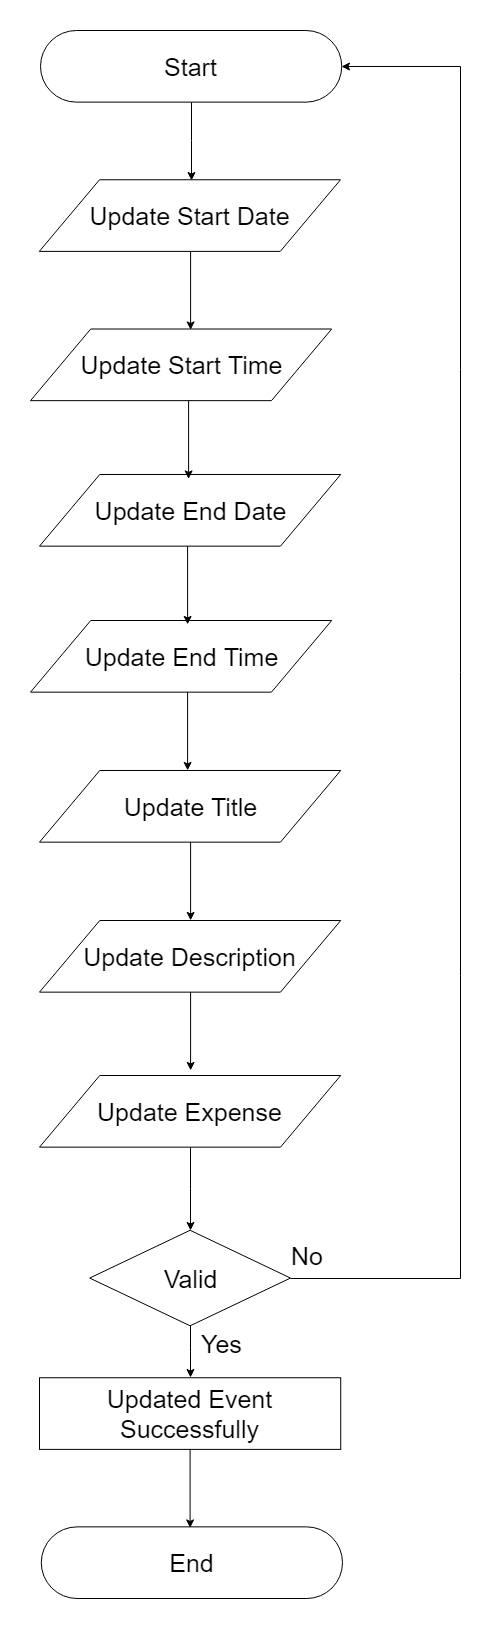

The diagram above was exported from draw.io. Its source (the exported page's mxGraphModel, read from the mxfile embedded in the PNG):
<mxGraphModel dx="852" dy="496" grid="1" gridSize="10" guides="1" tooltips="1" connect="1" arrows="1" fold="1" page="1" pageScale="1" pageWidth="827" pageHeight="1169" math="0" shadow="0">
  <root>
    <mxCell id="0" />
    <mxCell id="1" parent="0" />
    <mxCell id="3kKpXn_uolAPMElNo7xN-16" style="edgeStyle=orthogonalEdgeStyle;rounded=0;orthogonalLoop=1;jettySize=auto;html=1;fontSize=25;entryX=0.504;entryY=0.01;entryDx=0;entryDy=0;entryPerimeter=0;" parent="1" source="3kKpXn_uolAPMElNo7xN-17" target="3kKpXn_uolAPMElNo7xN-18" edge="1">
      <mxGeometry relative="1" as="geometry">
        <mxPoint x="210.62753036437243" y="190" as="targetPoint" />
      </mxGeometry>
    </mxCell>
    <mxCell id="3kKpXn_uolAPMElNo7xN-17" value="Start" style="rounded=1;whiteSpace=wrap;html=1;arcSize=50;fontSize=25;" parent="1" vertex="1">
      <mxGeometry x="60.02024291497976" y="50" width="301.21457489878543" height="71.64179104477614" as="geometry" />
    </mxCell>
    <mxCell id="3kKpXn_uolAPMElNo7xN-18" value="Update Start Date" style="shape=parallelogram;perimeter=parallelogramPerimeter;whiteSpace=wrap;html=1;fontSize=25;" parent="1" vertex="1">
      <mxGeometry x="58.78542510121458" y="199.25373134328362" width="301.21457489878543" height="71.64179104477614" as="geometry" />
    </mxCell>
    <mxCell id="3kKpXn_uolAPMElNo7xN-20" value="Update Start Time" style="shape=parallelogram;perimeter=parallelogramPerimeter;whiteSpace=wrap;html=1;fontSize=25;" parent="1" vertex="1">
      <mxGeometry x="50" y="348.50746268656724" width="301.21457489878543" height="71.64179104477614" as="geometry" />
    </mxCell>
    <mxCell id="3kKpXn_uolAPMElNo7xN-21" style="edgeStyle=orthogonalEdgeStyle;rounded=0;orthogonalLoop=1;jettySize=auto;html=1;entryX=0.5;entryY=0;entryDx=0;entryDy=0;fontSize=25;" parent="1" source="3kKpXn_uolAPMElNo7xN-22" target="3kKpXn_uolAPMElNo7xN-24" edge="1">
      <mxGeometry relative="1" as="geometry" />
    </mxCell>
    <mxCell id="3kKpXn_uolAPMElNo7xN-22" value="Valid" style="rhombus;whiteSpace=wrap;html=1;fontSize=25;" parent="1" vertex="1">
      <mxGeometry x="109.20242914979758" y="1249.7910447761194" width="200.8097165991903" height="95.5223880597015" as="geometry" />
    </mxCell>
    <mxCell id="3kKpXn_uolAPMElNo7xN-23" style="edgeStyle=orthogonalEdgeStyle;rounded=0;orthogonalLoop=1;jettySize=auto;html=1;entryX=1;entryY=0.5;entryDx=0;entryDy=0;fontSize=25;exitX=1;exitY=0.5;exitDx=0;exitDy=0;" parent="1" source="3kKpXn_uolAPMElNo7xN-22" target="3kKpXn_uolAPMElNo7xN-17" edge="1">
      <mxGeometry relative="1" as="geometry">
        <Array as="points">
          <mxPoint x="480" y="1298" />
          <mxPoint x="480" y="86" />
        </Array>
      </mxGeometry>
    </mxCell>
    <mxCell id="3kKpXn_uolAPMElNo7xN-24" value="Updated Event Successfully" style="rounded=0;whiteSpace=wrap;html=1;fontSize=25;" parent="1" vertex="1">
      <mxGeometry x="59" y="1397.2537313432836" width="301.21457489878543" height="71.64179104477614" as="geometry" />
    </mxCell>
    <mxCell id="3kKpXn_uolAPMElNo7xN-25" value="End" style="rounded=1;whiteSpace=wrap;html=1;arcSize=50;fontSize=25;" parent="1" vertex="1">
      <mxGeometry x="60.78542510121458" y="1546.3582089552242" width="301.21457489878543" height="71.64179104477614" as="geometry" />
    </mxCell>
    <mxCell id="3kKpXn_uolAPMElNo7xN-26" style="edgeStyle=orthogonalEdgeStyle;rounded=0;orthogonalLoop=1;jettySize=auto;html=1;fontSize=25;entryX=0.504;entryY=0.01;entryDx=0;entryDy=0;entryPerimeter=0;" parent="1" edge="1">
      <mxGeometry relative="1" as="geometry">
        <mxPoint x="210.10465116279056" y="349.38372093023236" as="targetPoint" />
        <mxPoint x="210.10465116279056" y="271.14179104477626" as="sourcePoint" />
      </mxGeometry>
    </mxCell>
    <mxCell id="3kKpXn_uolAPMElNo7xN-27" style="edgeStyle=orthogonalEdgeStyle;rounded=0;orthogonalLoop=1;jettySize=auto;html=1;fontSize=25;entryX=0.504;entryY=0.01;entryDx=0;entryDy=0;entryPerimeter=0;" parent="1" edge="1">
      <mxGeometry relative="1" as="geometry">
        <mxPoint x="209.60465116279056" y="1547.3837209302328" as="targetPoint" />
        <mxPoint x="209.60465116279056" y="1469.1417910447763" as="sourcePoint" />
      </mxGeometry>
    </mxCell>
    <mxCell id="3kKpXn_uolAPMElNo7xN-28" value="Yes" style="text;html=1;resizable=0;points=[];autosize=1;align=left;verticalAlign=top;spacingTop=-4;fontSize=25;" parent="1" vertex="1">
      <mxGeometry x="218.5" y="1345.5" width="60" height="30" as="geometry" />
    </mxCell>
    <mxCell id="3kKpXn_uolAPMElNo7xN-29" value="No" style="text;html=1;resizable=0;points=[];autosize=1;align=left;verticalAlign=top;spacingTop=-4;fontSize=25;" parent="1" vertex="1">
      <mxGeometry x="309" y="1258" width="50" height="30" as="geometry" />
    </mxCell>
    <mxCell id="3kKpXn_uolAPMElNo7xN-30" value="Update&amp;nbsp;End Date" style="shape=parallelogram;perimeter=parallelogramPerimeter;whiteSpace=wrap;html=1;fontSize=25;" parent="1" vertex="1">
      <mxGeometry x="59" y="494.00746268656724" width="301.21457489878543" height="71.64179104477614" as="geometry" />
    </mxCell>
    <mxCell id="3kKpXn_uolAPMElNo7xN-31" value="Update&amp;nbsp;End Time" style="shape=parallelogram;perimeter=parallelogramPerimeter;whiteSpace=wrap;html=1;fontSize=25;" parent="1" vertex="1">
      <mxGeometry x="50" y="640.0074626865672" width="301.21457489878543" height="71.64179104477614" as="geometry" />
    </mxCell>
    <mxCell id="3kKpXn_uolAPMElNo7xN-32" value="Update&amp;nbsp;Title" style="shape=parallelogram;perimeter=parallelogramPerimeter;whiteSpace=wrap;html=1;fontSize=25;" parent="1" vertex="1">
      <mxGeometry x="59" y="790.0074626865672" width="301.21457489878543" height="71.64179104477614" as="geometry" />
    </mxCell>
    <mxCell id="3kKpXn_uolAPMElNo7xN-33" value="Update&amp;nbsp;Description" style="shape=parallelogram;perimeter=parallelogramPerimeter;whiteSpace=wrap;html=1;fontSize=25;" parent="1" vertex="1">
      <mxGeometry x="59" y="940.0074626865671" width="301.21457489878543" height="71.64179104477614" as="geometry" />
    </mxCell>
    <mxCell id="3kKpXn_uolAPMElNo7xN-41" style="edgeStyle=orthogonalEdgeStyle;rounded=0;orthogonalLoop=1;jettySize=auto;html=1;" parent="1" source="3kKpXn_uolAPMElNo7xN-34" target="3kKpXn_uolAPMElNo7xN-22" edge="1">
      <mxGeometry relative="1" as="geometry" />
    </mxCell>
    <mxCell id="3kKpXn_uolAPMElNo7xN-34" value="Update&amp;nbsp;Expense" style="shape=parallelogram;perimeter=parallelogramPerimeter;whiteSpace=wrap;html=1;fontSize=25;" parent="1" vertex="1">
      <mxGeometry x="59" y="1095.0074626865671" width="301.21457489878543" height="71.64179104477614" as="geometry" />
    </mxCell>
    <mxCell id="3kKpXn_uolAPMElNo7xN-35" style="edgeStyle=orthogonalEdgeStyle;rounded=0;orthogonalLoop=1;jettySize=auto;html=1;fontSize=25;entryX=0.504;entryY=0.01;entryDx=0;entryDy=0;entryPerimeter=0;" parent="1" edge="1">
      <mxGeometry relative="1" as="geometry">
        <mxPoint x="210.10465116279056" y="1089.8837209302324" as="targetPoint" />
        <mxPoint x="210.10465116279056" y="1011.6417910447763" as="sourcePoint" />
      </mxGeometry>
    </mxCell>
    <mxCell id="3kKpXn_uolAPMElNo7xN-36" style="edgeStyle=orthogonalEdgeStyle;rounded=0;orthogonalLoop=1;jettySize=auto;html=1;fontSize=25;entryX=0.504;entryY=0.01;entryDx=0;entryDy=0;entryPerimeter=0;" parent="1" edge="1">
      <mxGeometry relative="1" as="geometry">
        <mxPoint x="210.10465116279056" y="939.8837209302324" as="targetPoint" />
        <mxPoint x="210.10465116279056" y="861.6417910447763" as="sourcePoint" />
      </mxGeometry>
    </mxCell>
    <mxCell id="3kKpXn_uolAPMElNo7xN-37" style="edgeStyle=orthogonalEdgeStyle;rounded=0;orthogonalLoop=1;jettySize=auto;html=1;fontSize=25;entryX=0.504;entryY=0.01;entryDx=0;entryDy=0;entryPerimeter=0;" parent="1" edge="1">
      <mxGeometry relative="1" as="geometry">
        <mxPoint x="207.10465116279056" y="789.8837209302324" as="targetPoint" />
        <mxPoint x="207.10465116279056" y="711.6417910447763" as="sourcePoint" />
      </mxGeometry>
    </mxCell>
    <mxCell id="3kKpXn_uolAPMElNo7xN-38" style="edgeStyle=orthogonalEdgeStyle;rounded=0;orthogonalLoop=1;jettySize=auto;html=1;fontSize=25;entryX=0.504;entryY=0.01;entryDx=0;entryDy=0;entryPerimeter=0;" parent="1" edge="1">
      <mxGeometry relative="1" as="geometry">
        <mxPoint x="207.10465116279056" y="643.8837209302324" as="targetPoint" />
        <mxPoint x="207.10465116279056" y="565.6417910447763" as="sourcePoint" />
      </mxGeometry>
    </mxCell>
    <mxCell id="3kKpXn_uolAPMElNo7xN-39" style="edgeStyle=orthogonalEdgeStyle;rounded=0;orthogonalLoop=1;jettySize=auto;html=1;fontSize=25;entryX=0.504;entryY=0.01;entryDx=0;entryDy=0;entryPerimeter=0;" parent="1" edge="1">
      <mxGeometry relative="1" as="geometry">
        <mxPoint x="208.10465116279056" y="498.38372093023236" as="targetPoint" />
        <mxPoint x="208.10465116279056" y="420.14179104477626" as="sourcePoint" />
      </mxGeometry>
    </mxCell>
  </root>
</mxGraphModel>